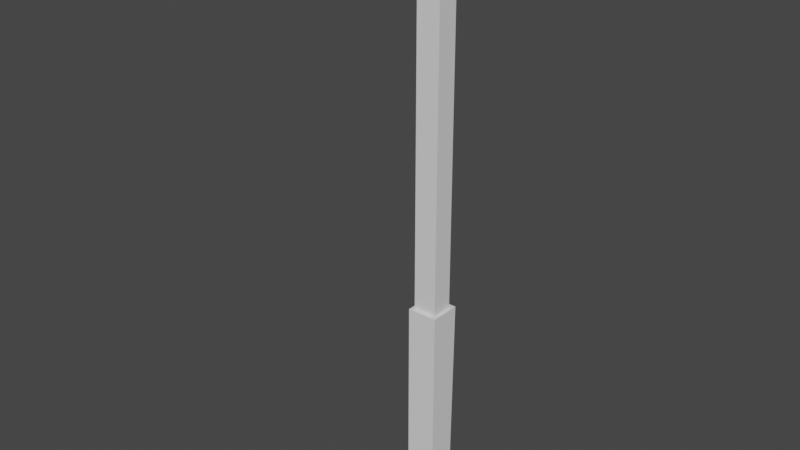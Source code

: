 # Source: lamp-post.blend  (saved by Blender 3.5.10; exported with 4.5.12 LTS)
import bpy
from mathutils import Matrix  # noqa: F401  (used for matrix-valued properties, if any)

bpy.ops.wm.read_factory_settings(use_empty=True)
scene = bpy.context.scene
scene.name = 'Scene'

# ---- collections
col_collection = bpy.data.collections.new('Collection'); scene.collection.children.link(col_collection)

# ---- materials (node trees are filled in below, after node groups)
mat_material = bpy.data.materials.new('Material')
mat_material.alpha_threshold = 0.0
mat_material.use_transparent_shadow = False
mat_material.roughness = 0.5
mat_material.line_color = (0.0, 0.0, 0.0, 1.0)

# ---- material node trees
mat_material.use_nodes = True; mat_material.node_tree.nodes.clear()
_N = mat_material.node_tree.nodes; _L = mat_material.node_tree.links
n0 = _N.new('ShaderNodeOutputMaterial'); n0.name = 'Material Output'; n0.location = (300, 300)
n1 = _N.new('ShaderNodeBsdfPrincipled'); n1.name = 'Principled BSDF'; n1.location = (10, 300)
n1.distribution = 'GGX'
n1.subsurface_method = 'RANDOM_WALK_SKIN'
n1.inputs[3].default_value = 1.45
n1.inputs[27].default_value = (0.0, 0.0, 0.0, 1.0)
n1.inputs[28].default_value = 1.0
_L.new(n1.outputs[0], n0.inputs[0])
n0.is_active_output = True

# ---- world
world_world = bpy.data.worlds.new('World'); scene.world = world_world
world_world.use_nodes = True; world_world.node_tree.nodes.clear()
_N = world_world.node_tree.nodes; _L = world_world.node_tree.links
n0 = _N.new('ShaderNodeOutputWorld'); n0.name = 'World Output'; n0.location = (300, 300)
n1 = _N.new('ShaderNodeBackground'); n1.name = 'Background'; n1.location = (10, 300)
n1.inputs[0].default_value = (0.05088, 0.05088, 0.05088, 1.0)
_L.new(n1.outputs[0], n0.inputs[0])
n0.is_active_output = True
world_world.color = (0.05088, 0.05088, 0.05088)
world_world.use_sun_shadow = False
world_world.sun_shadow_jitter_overblur = 0.0

# ---- meshes
me_cube = bpy.data.meshes.new('Cube')
me_cube.from_pydata([(0.1074, 0.07949, 3.818), (0.1074, 0.07949, 0.2752), (0.1074, -0.1183, 3.818), (0.1074, -0.1183, 0.2752), (0.0, 0.07949, 0.2752), (0.0, -0.1183, 3.818), (0.0, -0.1183, 0.2752), (0.0, 0.07949, 3.818), (0.0, -0.1183, 3.667), (0.0, -0.4378, 3.667), (0.06262, -0.1183, 3.667), (0.06262, -0.4378, 3.667), (0.0, -0.1183, 3.796), (0.0, -0.4378, 3.796), (0.06262, -0.1183, 3.796), (0.06262, -0.4378, 3.796), (0.1381, -0.1558, 0.2781), (0.0, -0.1558, 0.2781), (0.1381, -0.1558, -1.376), (0.0, -0.1558, -1.376), (0.1381, 0.1275, 0.2781), (0.0, 0.1275, 0.2781), (0.1381, 0.1019, -1.376), (0.0, 0.1275, -1.376), (0.1934, -1.012, 3.851), (0.1934, -0.4366, 3.851), (0.0, -1.012, 3.851), (0.0, -0.4366, 3.851), (0.1934, -1.012, 3.655), (0.1934, -0.4366, 3.655), (0.0, -1.012, 3.655), (0.0, -0.4366, 3.655), (-0.1074, 0.07949, 3.818), (-0.1074, 0.07949, 0.2752), (-0.1074, -0.1183, 3.818), (-0.1074, -0.1183, 0.2752), (-0.06262, -0.1183, 3.667), (-0.06262, -0.4378, 3.667), (-0.06262, -0.1183, 3.796), (-0.06262, -0.4378, 3.796), (-0.1381, -0.1558, 0.2781), (-0.1381, -0.1558, -1.376), (-0.1381, 0.1275, 0.2781), (-0.1381, 0.1019, -1.376), (-0.1934, -1.012, 3.851), (-0.1934, -0.4366, 3.851), (-0.1934, -1.012, 3.655), (-0.1934, -0.4366, 3.655)], [], [(1, 0, 2, 3), (4, 7, 0, 1), (0, 7, 5, 2), (3, 2, 5, 6), (8, 9, 11, 10), (10, 11, 15, 14), (14, 15, 13, 12), (15, 11, 9, 13), (16, 17, 19, 18), (18, 19, 23, 22), (22, 23, 21, 20), (20, 21, 17, 16), (18, 22, 20, 16), (10, 14, 12, 8), (24, 25, 27, 26), (30, 31, 29, 28), (28, 29, 25, 24), (26, 30, 28, 24), (31, 27, 25, 29), (33, 35, 34, 32), (4, 33, 32, 7), (32, 34, 5, 7), (35, 6, 5, 34), (8, 36, 37, 9), (36, 38, 39, 37), (38, 12, 13, 39), (39, 13, 9, 37), (40, 41, 19, 17), (41, 43, 23, 19), (43, 42, 21, 23), (42, 40, 17, 21), (41, 40, 42, 43), (36, 8, 12, 38), (44, 26, 27, 45), (30, 46, 47, 31), (46, 44, 45, 47), (26, 44, 46, 30), (31, 47, 45, 27)])
_uv = me_cube.uv_layers.new(name='UVMap')
_uv.uv.foreach_set('vector', [0.375, 0.5, 0.625, 0.5, 0.625, 0.75, 0.375, 0.75, 0.375, 0.375, 0.625, 0.375, 0.625, 0.5, 0.375, 0.5, 0.625, 0.5, 0.75, 0.5, 0.75, 0.75, 0.625, 0.75, 0.375, 0.75, 0.625, 0.75, 0.625, 0.875, 0.375, 0.875, 0.375, 0.0, 0.4929, 0.0, 0.4929, 0.25, 0.375, 0.25, 0.375, 0.25, 0.4929, 0.25, 0.4929, 0.5, 0.375, 0.5, 0.375, 0.5, 0.4929, 0.5, 0.4929, 0.75, 0.375, 0.75, 0.4929, 0.5, 0.875, 0.5, 0.875, 0.75, 0.4929, 0.75, 0.375, 0.0, 0.625, 0.0, 0.625, 0.25, 0.375, 0.25, 0.375, 0.25, 0.625, 0.25, 0.625, 0.5, 0.375, 0.5, 0.375, 0.5, 0.625, 0.5, 0.625, 0.75, 0.375, 0.75, 0.375, 0.75, 0.625, 0.75, 0.625, 1.0, 0.375, 1.0, 0.125, 0.5, 0.375, 0.5, 0.375, 0.75, 0.125, 0.75, 0.375, 0.25, 0.375, 0.5, 0.375, 0.75, 0.375, 1.0, 0.375, 0.0, 0.625, 0.0, 0.625, 0.25, 0.375, 0.25, 0.375, 0.5, 0.625, 0.5, 0.625, 0.75, 0.375, 0.75, 0.375, 0.75, 0.625, 0.75, 0.625, 1.0, 0.375, 1.0, 0.125, 0.5, 0.375, 0.5, 0.375, 0.75, 0.125, 0.75, 0.625, 0.5, 0.875, 0.5, 0.875, 0.75, 0.625, 0.75, 0.375, 0.5, 0.375, 0.75, 0.625, 0.75, 0.625, 0.5, 0.375, 0.375, 0.375, 0.5, 0.625, 0.5, 0.625, 0.375, 0.625, 0.5, 0.625, 0.75, 0.75, 0.75, 0.75, 0.5, 0.375, 0.75, 0.375, 0.875, 0.625, 0.875, 0.625, 0.75, 0.375, 0.0, 0.375, 0.25, 0.4929, 0.25, 0.4929, 0.0, 0.375, 0.25, 0.375, 0.5, 0.4929, 0.5, 0.4929, 0.25, 0.375, 0.5, 0.375, 0.75, 0.4929, 0.75, 0.4929, 0.5, 0.4929, 0.5, 0.4929, 0.75, 0.875, 0.75, 0.875, 0.5, 0.375, 0.0, 0.375, 0.25, 0.625, 0.25, 0.625, 0.0, 0.375, 0.25, 0.375, 0.5, 0.625, 0.5, 0.625, 0.25, 0.375, 0.5, 0.375, 0.75, 0.625, 0.75, 0.625, 0.5, 0.375, 0.75, 0.375, 1.0, 0.625, 1.0, 0.625, 0.75, 0.125, 0.5, 0.125, 0.75, 0.375, 0.75, 0.375, 0.5, 0.375, 0.25, 0.375, 1.0, 0.375, 0.75, 0.375, 0.5, 0.375, 0.0, 0.375, 0.25, 0.625, 0.25, 0.625, 0.0, 0.375, 0.5, 0.375, 0.75, 0.625, 0.75, 0.625, 0.5, 0.375, 0.75, 0.375, 1.0, 0.625, 1.0, 0.625, 0.75, 0.125, 0.5, 0.125, 0.75, 0.375, 0.75, 0.375, 0.5, 0.625, 0.5, 0.625, 0.75, 0.875, 0.75, 0.875, 0.5])
me_cube.materials.append(mat_material)
me_cube.use_mirror_vertex_groups = False
me_cube.update()

# ---- objects
ob_cube = bpy.data.objects.new('Cube', me_cube)

# ---- transforms, parenting, visibility, modifiers, constraints
ob_cube.location = (0.0, 0.0, 0.0)
ob_cube.lock_rotations_4d = False
ob_cube.empty_display_type = 'ARROWS'
ob_cube.lineart.crease_threshold = 0.0

# ---- collection membership
col_collection.objects.link(ob_cube)

# ---- scene / render settings (as saved in the file)
scene.frame_start = 1; scene.frame_end = 250; scene.frame_set(1)
scene.render.engine = 'BLENDER_EEVEE_NEXT'
scene.cycles.sampling_pattern = 'TABULATED_SOBOL'
scene.view_settings.view_transform = 'Filmic'
bpy.context.view_layer.update()

# ---- added for rendering (the .blend has no active camera and no usable light): camera, sun
cam_auto = bpy.data.cameras.new('AutoCamera')
cam_auto.lens = 50.0
cam_auto.sensor_width = 36.0
cam_auto.clip_end = 1000.0
ob_auto_camera = bpy.data.objects.new('AutoCamera', cam_auto)
scene.collection.objects.link(ob_auto_camera)
ob_auto_camera.location = (4.96278, -6.39765, 5.20755)
ob_auto_camera.rotation_euler = (1.09748, -7.21219e-08, 0.694738)
scene.camera = ob_auto_camera
light_auto_sun = bpy.data.lights.new('AutoSun', 'SUN')
light_auto_sun.energy = 3.0
light_auto_sun.angle = 0.0523599
ob_auto_sun = bpy.data.objects.new('AutoSun', light_auto_sun)
scene.collection.objects.link(ob_auto_sun)
ob_auto_sun.rotation_euler = (0.872665, 0.174533, 0.523599)
bpy.context.view_layer.update()
